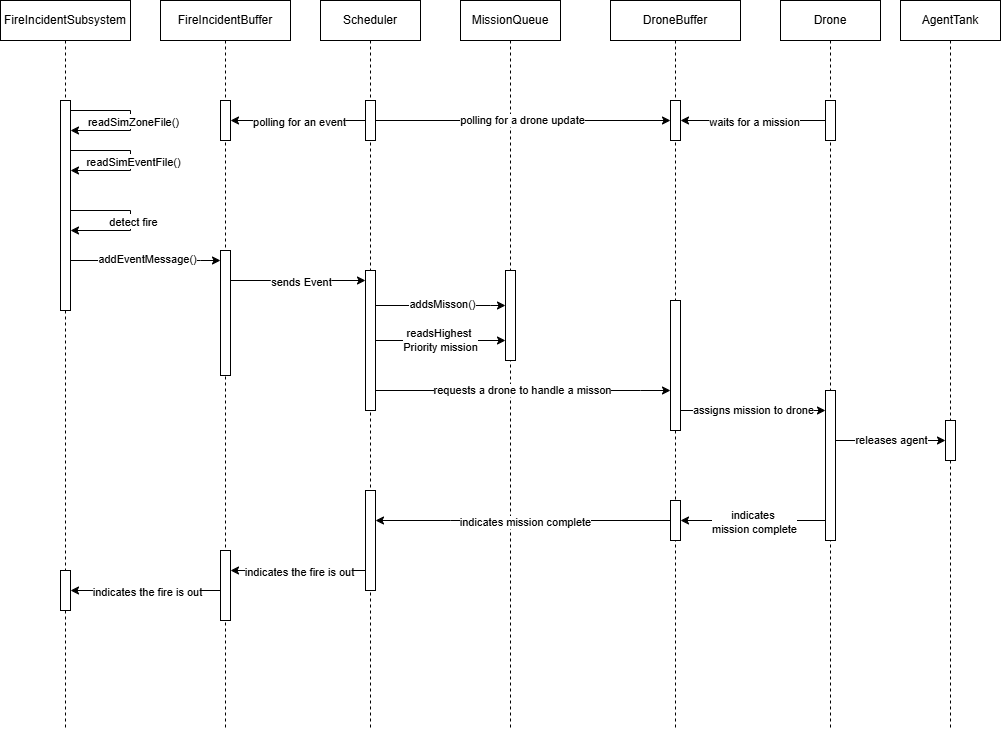

The diagram above was exported from draw.io. Its source (the exported page's mxGraphModel, read from the mxfile embedded in the PNG):
<mxGraphModel dx="1274" dy="708" grid="1" gridSize="10" guides="1" tooltips="1" connect="1" arrows="1" fold="1" page="1" pageScale="1" pageWidth="850" pageHeight="1100" math="0" shadow="0">
  <root>
    <mxCell id="0" />
    <mxCell id="1" parent="0" />
    <mxCell id="hUarjX9d6KRKcHiAGUZj-1" value="FireIncidentSubsystem" style="shape=umlLifeline;perimeter=lifelinePerimeter;whiteSpace=wrap;html=1;container=1;dropTarget=0;collapsible=0;recursiveResize=0;outlineConnect=0;portConstraint=eastwest;newEdgeStyle={&quot;curved&quot;:0,&quot;rounded&quot;:0};" vertex="1" parent="1">
      <mxGeometry x="70" y="120" width="130" height="730" as="geometry" />
    </mxCell>
    <mxCell id="hUarjX9d6KRKcHiAGUZj-2" value="" style="html=1;points=[[0,0,0,0,5],[0,1,0,0,-5],[1,0,0,0,5],[1,1,0,0,-5]];perimeter=orthogonalPerimeter;outlineConnect=0;targetShapes=umlLifeline;portConstraint=eastwest;newEdgeStyle={&quot;curved&quot;:0,&quot;rounded&quot;:0};" vertex="1" parent="hUarjX9d6KRKcHiAGUZj-1">
      <mxGeometry x="60" y="100" width="10" height="210" as="geometry" />
    </mxCell>
    <mxCell id="hUarjX9d6KRKcHiAGUZj-3" style="edgeStyle=orthogonalEdgeStyle;rounded=0;orthogonalLoop=1;jettySize=auto;html=1;curved=0;" edge="1" parent="hUarjX9d6KRKcHiAGUZj-1" source="hUarjX9d6KRKcHiAGUZj-2" target="hUarjX9d6KRKcHiAGUZj-2">
      <mxGeometry relative="1" as="geometry">
        <mxPoint x="80" y="230" as="sourcePoint" />
        <mxPoint x="275" y="280" as="targetPoint" />
        <Array as="points">
          <mxPoint x="130" y="210" />
          <mxPoint x="130" y="230" />
        </Array>
      </mxGeometry>
    </mxCell>
    <mxCell id="hUarjX9d6KRKcHiAGUZj-4" value="Text" style="edgeLabel;html=1;align=center;verticalAlign=middle;resizable=0;points=[];" vertex="1" connectable="0" parent="hUarjX9d6KRKcHiAGUZj-3">
      <mxGeometry x="-0.0084" y="1" relative="1" as="geometry">
        <mxPoint as="offset" />
      </mxGeometry>
    </mxCell>
    <mxCell id="hUarjX9d6KRKcHiAGUZj-5" value="detect fire" style="edgeLabel;html=1;align=center;verticalAlign=middle;resizable=0;points=[];" vertex="1" connectable="0" parent="hUarjX9d6KRKcHiAGUZj-3">
      <mxGeometry x="0.0118" y="2" relative="1" as="geometry">
        <mxPoint as="offset" />
      </mxGeometry>
    </mxCell>
    <mxCell id="hUarjX9d6KRKcHiAGUZj-6" style="edgeStyle=orthogonalEdgeStyle;rounded=0;orthogonalLoop=1;jettySize=auto;html=1;curved=0;" edge="1" parent="hUarjX9d6KRKcHiAGUZj-1" source="hUarjX9d6KRKcHiAGUZj-2" target="hUarjX9d6KRKcHiAGUZj-2">
      <mxGeometry relative="1" as="geometry">
        <mxPoint x="70" y="110" as="sourcePoint" />
        <mxPoint x="70" y="130" as="targetPoint" />
        <Array as="points">
          <mxPoint x="130" y="110" />
          <mxPoint x="130" y="130" />
        </Array>
      </mxGeometry>
    </mxCell>
    <mxCell id="hUarjX9d6KRKcHiAGUZj-7" value="Text" style="edgeLabel;html=1;align=center;verticalAlign=middle;resizable=0;points=[];" vertex="1" connectable="0" parent="hUarjX9d6KRKcHiAGUZj-6">
      <mxGeometry x="-0.0084" y="1" relative="1" as="geometry">
        <mxPoint as="offset" />
      </mxGeometry>
    </mxCell>
    <mxCell id="hUarjX9d6KRKcHiAGUZj-8" value="readSimZoneFile()" style="edgeLabel;html=1;align=center;verticalAlign=middle;resizable=0;points=[];" vertex="1" connectable="0" parent="hUarjX9d6KRKcHiAGUZj-6">
      <mxGeometry x="0.0118" y="2" relative="1" as="geometry">
        <mxPoint as="offset" />
      </mxGeometry>
    </mxCell>
    <mxCell id="hUarjX9d6KRKcHiAGUZj-9" style="edgeStyle=orthogonalEdgeStyle;rounded=0;orthogonalLoop=1;jettySize=auto;html=1;curved=0;" edge="1" parent="hUarjX9d6KRKcHiAGUZj-1" source="hUarjX9d6KRKcHiAGUZj-2" target="hUarjX9d6KRKcHiAGUZj-2">
      <mxGeometry relative="1" as="geometry">
        <mxPoint x="70" y="150" as="sourcePoint" />
        <mxPoint x="70" y="170" as="targetPoint" />
        <Array as="points">
          <mxPoint x="130" y="150" />
          <mxPoint x="130" y="170" />
        </Array>
      </mxGeometry>
    </mxCell>
    <mxCell id="hUarjX9d6KRKcHiAGUZj-10" value="Text" style="edgeLabel;html=1;align=center;verticalAlign=middle;resizable=0;points=[];" vertex="1" connectable="0" parent="hUarjX9d6KRKcHiAGUZj-9">
      <mxGeometry x="-0.0084" y="1" relative="1" as="geometry">
        <mxPoint as="offset" />
      </mxGeometry>
    </mxCell>
    <mxCell id="hUarjX9d6KRKcHiAGUZj-11" value="readSimEventFile()" style="edgeLabel;html=1;align=center;verticalAlign=middle;resizable=0;points=[];" vertex="1" connectable="0" parent="hUarjX9d6KRKcHiAGUZj-9">
      <mxGeometry x="0.0118" y="2" relative="1" as="geometry">
        <mxPoint as="offset" />
      </mxGeometry>
    </mxCell>
    <mxCell id="hUarjX9d6KRKcHiAGUZj-12" value="Scheduler" style="shape=umlLifeline;perimeter=lifelinePerimeter;whiteSpace=wrap;html=1;container=1;dropTarget=0;collapsible=0;recursiveResize=0;outlineConnect=0;portConstraint=eastwest;newEdgeStyle={&quot;curved&quot;:0,&quot;rounded&quot;:0};" vertex="1" parent="1">
      <mxGeometry x="390" y="120" width="100" height="730" as="geometry" />
    </mxCell>
    <mxCell id="hUarjX9d6KRKcHiAGUZj-13" value="" style="html=1;points=[[0,0,0,0,5],[0,1,0,0,-5],[1,0,0,0,5],[1,1,0,0,-5]];perimeter=orthogonalPerimeter;outlineConnect=0;targetShapes=umlLifeline;portConstraint=eastwest;newEdgeStyle={&quot;curved&quot;:0,&quot;rounded&quot;:0};" vertex="1" parent="hUarjX9d6KRKcHiAGUZj-12">
      <mxGeometry x="45" y="270" width="10" height="140" as="geometry" />
    </mxCell>
    <mxCell id="hUarjX9d6KRKcHiAGUZj-14" value="" style="html=1;points=[[0,0,0,0,5],[0,1,0,0,-5],[1,0,0,0,5],[1,1,0,0,-5]];perimeter=orthogonalPerimeter;outlineConnect=0;targetShapes=umlLifeline;portConstraint=eastwest;newEdgeStyle={&quot;curved&quot;:0,&quot;rounded&quot;:0};" vertex="1" parent="hUarjX9d6KRKcHiAGUZj-12">
      <mxGeometry x="45" y="490" width="10" height="100" as="geometry" />
    </mxCell>
    <mxCell id="hUarjX9d6KRKcHiAGUZj-15" value="" style="html=1;points=[[0,0,0,0,5],[0,1,0,0,-5],[1,0,0,0,5],[1,1,0,0,-5]];perimeter=orthogonalPerimeter;outlineConnect=0;targetShapes=umlLifeline;portConstraint=eastwest;newEdgeStyle={&quot;curved&quot;:0,&quot;rounded&quot;:0};" vertex="1" parent="hUarjX9d6KRKcHiAGUZj-12">
      <mxGeometry x="45" y="100" width="10" height="40" as="geometry" />
    </mxCell>
    <mxCell id="hUarjX9d6KRKcHiAGUZj-16" value="MissionQueue" style="shape=umlLifeline;perimeter=lifelinePerimeter;whiteSpace=wrap;html=1;container=1;dropTarget=0;collapsible=0;recursiveResize=0;outlineConnect=0;portConstraint=eastwest;newEdgeStyle={&quot;curved&quot;:0,&quot;rounded&quot;:0};" vertex="1" parent="1">
      <mxGeometry x="530" y="120" width="100" height="730" as="geometry" />
    </mxCell>
    <mxCell id="hUarjX9d6KRKcHiAGUZj-17" value="" style="html=1;points=[[0,0,0,0,5],[0,1,0,0,-5],[1,0,0,0,5],[1,1,0,0,-5]];perimeter=orthogonalPerimeter;outlineConnect=0;targetShapes=umlLifeline;portConstraint=eastwest;newEdgeStyle={&quot;curved&quot;:0,&quot;rounded&quot;:0};" vertex="1" parent="hUarjX9d6KRKcHiAGUZj-16">
      <mxGeometry x="45" y="270" width="10" height="90" as="geometry" />
    </mxCell>
    <mxCell id="hUarjX9d6KRKcHiAGUZj-18" value="Drone" style="shape=umlLifeline;perimeter=lifelinePerimeter;whiteSpace=wrap;html=1;container=1;dropTarget=0;collapsible=0;recursiveResize=0;outlineConnect=0;portConstraint=eastwest;newEdgeStyle={&quot;curved&quot;:0,&quot;rounded&quot;:0};" vertex="1" parent="1">
      <mxGeometry x="850" y="120" width="100" height="730" as="geometry" />
    </mxCell>
    <mxCell id="hUarjX9d6KRKcHiAGUZj-19" value="" style="html=1;points=[[0,0,0,0,5],[0,1,0,0,-5],[1,0,0,0,5],[1,1,0,0,-5]];perimeter=orthogonalPerimeter;outlineConnect=0;targetShapes=umlLifeline;portConstraint=eastwest;newEdgeStyle={&quot;curved&quot;:0,&quot;rounded&quot;:0};" vertex="1" parent="hUarjX9d6KRKcHiAGUZj-18">
      <mxGeometry x="45" y="390" width="10" height="150" as="geometry" />
    </mxCell>
    <mxCell id="hUarjX9d6KRKcHiAGUZj-20" value="" style="html=1;points=[[0,0,0,0,5],[0,1,0,0,-5],[1,0,0,0,5],[1,1,0,0,-5]];perimeter=orthogonalPerimeter;outlineConnect=0;targetShapes=umlLifeline;portConstraint=eastwest;newEdgeStyle={&quot;curved&quot;:0,&quot;rounded&quot;:0};" vertex="1" parent="hUarjX9d6KRKcHiAGUZj-18">
      <mxGeometry x="45" y="100" width="10" height="40" as="geometry" />
    </mxCell>
    <mxCell id="hUarjX9d6KRKcHiAGUZj-21" value="DroneBuffer" style="shape=umlLifeline;perimeter=lifelinePerimeter;whiteSpace=wrap;html=1;container=1;dropTarget=0;collapsible=0;recursiveResize=0;outlineConnect=0;portConstraint=eastwest;newEdgeStyle={&quot;curved&quot;:0,&quot;rounded&quot;:0};" vertex="1" parent="1">
      <mxGeometry x="680" y="120" width="130" height="730" as="geometry" />
    </mxCell>
    <mxCell id="hUarjX9d6KRKcHiAGUZj-22" value="" style="html=1;points=[[0,0,0,0,5],[0,1,0,0,-5],[1,0,0,0,5],[1,1,0,0,-5]];perimeter=orthogonalPerimeter;outlineConnect=0;targetShapes=umlLifeline;portConstraint=eastwest;newEdgeStyle={&quot;curved&quot;:0,&quot;rounded&quot;:0};" vertex="1" parent="hUarjX9d6KRKcHiAGUZj-21">
      <mxGeometry x="60" y="300" width="10" height="130" as="geometry" />
    </mxCell>
    <mxCell id="hUarjX9d6KRKcHiAGUZj-23" value="" style="html=1;points=[[0,0,0,0,5],[0,1,0,0,-5],[1,0,0,0,5],[1,1,0,0,-5]];perimeter=orthogonalPerimeter;outlineConnect=0;targetShapes=umlLifeline;portConstraint=eastwest;newEdgeStyle={&quot;curved&quot;:0,&quot;rounded&quot;:0};" vertex="1" parent="hUarjX9d6KRKcHiAGUZj-21">
      <mxGeometry x="60" y="100" width="10" height="40" as="geometry" />
    </mxCell>
    <mxCell id="hUarjX9d6KRKcHiAGUZj-24" value="" style="html=1;points=[[0,0,0,0,5],[0,1,0,0,-5],[1,0,0,0,5],[1,1,0,0,-5]];perimeter=orthogonalPerimeter;outlineConnect=0;targetShapes=umlLifeline;portConstraint=eastwest;newEdgeStyle={&quot;curved&quot;:0,&quot;rounded&quot;:0};" vertex="1" parent="hUarjX9d6KRKcHiAGUZj-21">
      <mxGeometry x="60" y="500" width="10" height="40" as="geometry" />
    </mxCell>
    <mxCell id="hUarjX9d6KRKcHiAGUZj-25" value="AgentTank" style="shape=umlLifeline;perimeter=lifelinePerimeter;whiteSpace=wrap;html=1;container=1;dropTarget=0;collapsible=0;recursiveResize=0;outlineConnect=0;portConstraint=eastwest;newEdgeStyle={&quot;curved&quot;:0,&quot;rounded&quot;:0};" vertex="1" parent="1">
      <mxGeometry x="970" y="120" width="100" height="730" as="geometry" />
    </mxCell>
    <mxCell id="hUarjX9d6KRKcHiAGUZj-26" value="" style="html=1;points=[[0,0,0,0,5],[0,1,0,0,-5],[1,0,0,0,5],[1,1,0,0,-5]];perimeter=orthogonalPerimeter;outlineConnect=0;targetShapes=umlLifeline;portConstraint=eastwest;newEdgeStyle={&quot;curved&quot;:0,&quot;rounded&quot;:0};" vertex="1" parent="hUarjX9d6KRKcHiAGUZj-25">
      <mxGeometry x="45" y="420" width="10" height="40" as="geometry" />
    </mxCell>
    <mxCell id="hUarjX9d6KRKcHiAGUZj-27" style="edgeStyle=orthogonalEdgeStyle;rounded=0;orthogonalLoop=1;jettySize=auto;html=1;curved=0;" edge="1" parent="1" source="hUarjX9d6KRKcHiAGUZj-2" target="hUarjX9d6KRKcHiAGUZj-47">
      <mxGeometry relative="1" as="geometry">
        <mxPoint x="180" y="340" as="sourcePoint" />
        <mxPoint x="250" y="400" as="targetPoint" />
        <Array as="points">
          <mxPoint x="270" y="380" />
          <mxPoint x="270" y="380" />
        </Array>
      </mxGeometry>
    </mxCell>
    <mxCell id="hUarjX9d6KRKcHiAGUZj-28" value="addEventMessage()" style="edgeLabel;html=1;align=center;verticalAlign=middle;resizable=0;points=[];" vertex="1" connectable="0" parent="hUarjX9d6KRKcHiAGUZj-27">
      <mxGeometry x="0.0118" y="2" relative="1" as="geometry">
        <mxPoint as="offset" />
      </mxGeometry>
    </mxCell>
    <mxCell id="hUarjX9d6KRKcHiAGUZj-29" style="edgeStyle=orthogonalEdgeStyle;rounded=0;orthogonalLoop=1;jettySize=auto;html=1;curved=0;" edge="1" parent="1" source="hUarjX9d6KRKcHiAGUZj-13" target="hUarjX9d6KRKcHiAGUZj-17">
      <mxGeometry relative="1" as="geometry">
        <mxPoint x="360" y="400" as="sourcePoint" />
        <mxPoint x="450" y="410" as="targetPoint" />
        <Array as="points">
          <mxPoint x="560" y="425" />
          <mxPoint x="560" y="425" />
        </Array>
      </mxGeometry>
    </mxCell>
    <mxCell id="hUarjX9d6KRKcHiAGUZj-30" value="Text" style="edgeLabel;html=1;align=center;verticalAlign=middle;resizable=0;points=[];" vertex="1" connectable="0" parent="hUarjX9d6KRKcHiAGUZj-29">
      <mxGeometry x="-0.0084" y="1" relative="1" as="geometry">
        <mxPoint as="offset" />
      </mxGeometry>
    </mxCell>
    <mxCell id="hUarjX9d6KRKcHiAGUZj-31" value="addsMisson()" style="edgeLabel;html=1;align=center;verticalAlign=middle;resizable=0;points=[];" vertex="1" connectable="0" parent="hUarjX9d6KRKcHiAGUZj-29">
      <mxGeometry x="0.0118" y="2" relative="1" as="geometry">
        <mxPoint as="offset" />
      </mxGeometry>
    </mxCell>
    <mxCell id="hUarjX9d6KRKcHiAGUZj-32" style="edgeStyle=orthogonalEdgeStyle;rounded=0;orthogonalLoop=1;jettySize=auto;html=1;curved=0;" edge="1" parent="1" source="hUarjX9d6KRKcHiAGUZj-13" target="hUarjX9d6KRKcHiAGUZj-17">
      <mxGeometry relative="1" as="geometry">
        <mxPoint x="520" y="430" as="sourcePoint" />
        <mxPoint x="670" y="430" as="targetPoint" />
        <Array as="points">
          <mxPoint x="510" y="460" />
          <mxPoint x="510" y="460" />
        </Array>
      </mxGeometry>
    </mxCell>
    <mxCell id="hUarjX9d6KRKcHiAGUZj-33" value="readsHighest&amp;nbsp;&lt;div&gt;Priority mission&lt;/div&gt;" style="edgeLabel;html=1;align=center;verticalAlign=middle;resizable=0;points=[];" vertex="1" connectable="0" parent="hUarjX9d6KRKcHiAGUZj-32">
      <mxGeometry x="-0.0084" y="1" relative="1" as="geometry">
        <mxPoint as="offset" />
      </mxGeometry>
    </mxCell>
    <mxCell id="hUarjX9d6KRKcHiAGUZj-34" style="edgeStyle=orthogonalEdgeStyle;rounded=0;orthogonalLoop=1;jettySize=auto;html=1;curved=0;" edge="1" parent="1" source="hUarjX9d6KRKcHiAGUZj-13" target="hUarjX9d6KRKcHiAGUZj-22">
      <mxGeometry relative="1" as="geometry">
        <mxPoint x="365" y="450" as="sourcePoint" />
        <mxPoint x="515" y="450" as="targetPoint" />
        <Array as="points">
          <mxPoint x="710" y="510" />
          <mxPoint x="710" y="510" />
        </Array>
      </mxGeometry>
    </mxCell>
    <mxCell id="hUarjX9d6KRKcHiAGUZj-35" value="requests a drone to handle a misson" style="edgeLabel;html=1;align=center;verticalAlign=middle;resizable=0;points=[];" vertex="1" connectable="0" parent="hUarjX9d6KRKcHiAGUZj-34">
      <mxGeometry x="-0.0084" y="1" relative="1" as="geometry">
        <mxPoint as="offset" />
      </mxGeometry>
    </mxCell>
    <mxCell id="hUarjX9d6KRKcHiAGUZj-36" style="edgeStyle=orthogonalEdgeStyle;rounded=0;orthogonalLoop=1;jettySize=auto;html=1;curved=0;" edge="1" parent="1" source="hUarjX9d6KRKcHiAGUZj-20" target="hUarjX9d6KRKcHiAGUZj-23">
      <mxGeometry relative="1" as="geometry">
        <mxPoint x="513.5" y="592" as="sourcePoint" />
        <mxPoint x="849.5" y="590" as="targetPoint" />
        <Array as="points">
          <mxPoint x="840" y="240" />
          <mxPoint x="840" y="240" />
        </Array>
      </mxGeometry>
    </mxCell>
    <mxCell id="hUarjX9d6KRKcHiAGUZj-37" value="waits&amp;nbsp;&lt;span style=&quot;background-color: light-dark(#ffffff, var(--ge-dark-color, #121212)); color: light-dark(rgb(0, 0, 0), rgb(255, 255, 255));&quot;&gt;for a mission&lt;/span&gt;" style="edgeLabel;html=1;align=center;verticalAlign=middle;resizable=0;points=[];" vertex="1" connectable="0" parent="hUarjX9d6KRKcHiAGUZj-36">
      <mxGeometry x="-0.0084" y="1" relative="1" as="geometry">
        <mxPoint as="offset" />
      </mxGeometry>
    </mxCell>
    <mxCell id="hUarjX9d6KRKcHiAGUZj-38" style="edgeStyle=orthogonalEdgeStyle;rounded=0;orthogonalLoop=1;jettySize=auto;html=1;curved=0;" edge="1" parent="1" source="hUarjX9d6KRKcHiAGUZj-22" target="hUarjX9d6KRKcHiAGUZj-19">
      <mxGeometry relative="1" as="geometry">
        <mxPoint x="700" y="510" as="sourcePoint" />
        <mxPoint x="1036" y="510" as="targetPoint" />
        <Array as="points">
          <mxPoint x="820" y="530" />
          <mxPoint x="820" y="530" />
        </Array>
      </mxGeometry>
    </mxCell>
    <mxCell id="hUarjX9d6KRKcHiAGUZj-39" value="assigns mission to drone" style="edgeLabel;html=1;align=center;verticalAlign=middle;resizable=0;points=[];" vertex="1" connectable="0" parent="hUarjX9d6KRKcHiAGUZj-38">
      <mxGeometry x="-0.0084" y="1" relative="1" as="geometry">
        <mxPoint as="offset" />
      </mxGeometry>
    </mxCell>
    <mxCell id="hUarjX9d6KRKcHiAGUZj-40" style="edgeStyle=orthogonalEdgeStyle;rounded=0;orthogonalLoop=1;jettySize=auto;html=1;curved=0;" edge="1" parent="1" source="hUarjX9d6KRKcHiAGUZj-19" target="hUarjX9d6KRKcHiAGUZj-24">
      <mxGeometry relative="1" as="geometry">
        <mxPoint x="875" y="590" as="sourcePoint" />
        <mxPoint x="450" y="610" as="targetPoint" />
        <Array as="points">
          <mxPoint x="850" y="640" />
          <mxPoint x="850" y="640" />
        </Array>
      </mxGeometry>
    </mxCell>
    <mxCell id="hUarjX9d6KRKcHiAGUZj-41" value="indicates&amp;nbsp;&lt;div&gt;mission complete&lt;/div&gt;" style="edgeLabel;html=1;align=center;verticalAlign=middle;resizable=0;points=[];" vertex="1" connectable="0" parent="hUarjX9d6KRKcHiAGUZj-40">
      <mxGeometry x="-0.0084" y="1" relative="1" as="geometry">
        <mxPoint as="offset" />
      </mxGeometry>
    </mxCell>
    <mxCell id="hUarjX9d6KRKcHiAGUZj-42" style="edgeStyle=orthogonalEdgeStyle;rounded=0;orthogonalLoop=1;jettySize=auto;html=1;curved=0;" edge="1" parent="1" source="hUarjX9d6KRKcHiAGUZj-14" target="hUarjX9d6KRKcHiAGUZj-48">
      <mxGeometry relative="1" as="geometry">
        <mxPoint x="345" y="620" as="sourcePoint" />
        <mxPoint x="190" y="630" as="targetPoint" />
        <Array as="points">
          <mxPoint x="410" y="690" />
          <mxPoint x="410" y="690" />
        </Array>
      </mxGeometry>
    </mxCell>
    <mxCell id="hUarjX9d6KRKcHiAGUZj-43" value="indicates the fire is out" style="edgeLabel;html=1;align=center;verticalAlign=middle;resizable=0;points=[];" vertex="1" connectable="0" parent="hUarjX9d6KRKcHiAGUZj-42">
      <mxGeometry x="-0.0084" y="1" relative="1" as="geometry">
        <mxPoint as="offset" />
      </mxGeometry>
    </mxCell>
    <mxCell id="hUarjX9d6KRKcHiAGUZj-44" style="edgeStyle=orthogonalEdgeStyle;rounded=0;orthogonalLoop=1;jettySize=auto;html=1;curved=0;" edge="1" parent="1" source="hUarjX9d6KRKcHiAGUZj-19" target="hUarjX9d6KRKcHiAGUZj-26">
      <mxGeometry relative="1" as="geometry">
        <mxPoint x="885" y="544.5" as="sourcePoint" />
        <mxPoint x="1020" y="540" as="targetPoint" />
        <Array as="points">
          <mxPoint x="960" y="560" />
          <mxPoint x="960" y="560" />
        </Array>
      </mxGeometry>
    </mxCell>
    <mxCell id="hUarjX9d6KRKcHiAGUZj-45" value="releases agent" style="edgeLabel;html=1;align=center;verticalAlign=middle;resizable=0;points=[];" vertex="1" connectable="0" parent="hUarjX9d6KRKcHiAGUZj-44">
      <mxGeometry x="-0.0084" y="1" relative="1" as="geometry">
        <mxPoint as="offset" />
      </mxGeometry>
    </mxCell>
    <mxCell id="hUarjX9d6KRKcHiAGUZj-46" value="FireIncidentBuffer" style="shape=umlLifeline;perimeter=lifelinePerimeter;whiteSpace=wrap;html=1;container=1;dropTarget=0;collapsible=0;recursiveResize=0;outlineConnect=0;portConstraint=eastwest;newEdgeStyle={&quot;curved&quot;:0,&quot;rounded&quot;:0};" vertex="1" parent="1">
      <mxGeometry x="230" y="120" width="130" height="730" as="geometry" />
    </mxCell>
    <mxCell id="hUarjX9d6KRKcHiAGUZj-47" value="" style="html=1;points=[[0,0,0,0,5],[0,1,0,0,-5],[1,0,0,0,5],[1,1,0,0,-5]];perimeter=orthogonalPerimeter;outlineConnect=0;targetShapes=umlLifeline;portConstraint=eastwest;newEdgeStyle={&quot;curved&quot;:0,&quot;rounded&quot;:0};" vertex="1" parent="hUarjX9d6KRKcHiAGUZj-46">
      <mxGeometry x="60" y="250" width="10" height="125" as="geometry" />
    </mxCell>
    <mxCell id="hUarjX9d6KRKcHiAGUZj-48" value="" style="html=1;points=[[0,0,0,0,5],[0,1,0,0,-5],[1,0,0,0,5],[1,1,0,0,-5]];perimeter=orthogonalPerimeter;outlineConnect=0;targetShapes=umlLifeline;portConstraint=eastwest;newEdgeStyle={&quot;curved&quot;:0,&quot;rounded&quot;:0};" vertex="1" parent="hUarjX9d6KRKcHiAGUZj-46">
      <mxGeometry x="60" y="550" width="10" height="70" as="geometry" />
    </mxCell>
    <mxCell id="hUarjX9d6KRKcHiAGUZj-49" value="" style="html=1;points=[[0,0,0,0,5],[0,1,0,0,-5],[1,0,0,0,5],[1,1,0,0,-5]];perimeter=orthogonalPerimeter;outlineConnect=0;targetShapes=umlLifeline;portConstraint=eastwest;newEdgeStyle={&quot;curved&quot;:0,&quot;rounded&quot;:0};" vertex="1" parent="hUarjX9d6KRKcHiAGUZj-46">
      <mxGeometry x="-100" y="570" width="10" height="40" as="geometry" />
    </mxCell>
    <mxCell id="hUarjX9d6KRKcHiAGUZj-50" style="edgeStyle=orthogonalEdgeStyle;rounded=0;orthogonalLoop=1;jettySize=auto;html=1;curved=0;" edge="1" parent="hUarjX9d6KRKcHiAGUZj-46" source="hUarjX9d6KRKcHiAGUZj-48" target="hUarjX9d6KRKcHiAGUZj-49">
      <mxGeometry relative="1" as="geometry">
        <mxPoint x="215" y="580" as="sourcePoint" />
        <mxPoint x="80" y="580" as="targetPoint" />
        <Array as="points">
          <mxPoint x="-60" y="590" />
          <mxPoint x="-60" y="590" />
        </Array>
      </mxGeometry>
    </mxCell>
    <mxCell id="hUarjX9d6KRKcHiAGUZj-51" value="indicates the fire is out" style="edgeLabel;html=1;align=center;verticalAlign=middle;resizable=0;points=[];" vertex="1" connectable="0" parent="hUarjX9d6KRKcHiAGUZj-50">
      <mxGeometry x="-0.0084" y="1" relative="1" as="geometry">
        <mxPoint as="offset" />
      </mxGeometry>
    </mxCell>
    <mxCell id="hUarjX9d6KRKcHiAGUZj-52" value="" style="html=1;points=[[0,0,0,0,5],[0,1,0,0,-5],[1,0,0,0,5],[1,1,0,0,-5]];perimeter=orthogonalPerimeter;outlineConnect=0;targetShapes=umlLifeline;portConstraint=eastwest;newEdgeStyle={&quot;curved&quot;:0,&quot;rounded&quot;:0};" vertex="1" parent="hUarjX9d6KRKcHiAGUZj-46">
      <mxGeometry x="60" y="100" width="10" height="40" as="geometry" />
    </mxCell>
    <mxCell id="hUarjX9d6KRKcHiAGUZj-53" style="edgeStyle=orthogonalEdgeStyle;rounded=0;orthogonalLoop=1;jettySize=auto;html=1;curved=0;" edge="1" parent="1" source="hUarjX9d6KRKcHiAGUZj-15" target="hUarjX9d6KRKcHiAGUZj-52">
      <mxGeometry relative="1" as="geometry">
        <mxPoint x="425" y="410" as="sourcePoint" />
        <mxPoint x="280" y="410" as="targetPoint" />
        <Array as="points" />
      </mxGeometry>
    </mxCell>
    <mxCell id="hUarjX9d6KRKcHiAGUZj-54" value="polling for an event" style="edgeLabel;html=1;align=center;verticalAlign=middle;resizable=0;points=[];" vertex="1" connectable="0" parent="hUarjX9d6KRKcHiAGUZj-53">
      <mxGeometry x="-0.0084" y="1" relative="1" as="geometry">
        <mxPoint as="offset" />
      </mxGeometry>
    </mxCell>
    <mxCell id="hUarjX9d6KRKcHiAGUZj-55" style="edgeStyle=orthogonalEdgeStyle;rounded=0;orthogonalLoop=1;jettySize=auto;html=1;curved=0;" edge="1" parent="1" source="hUarjX9d6KRKcHiAGUZj-15" target="hUarjX9d6KRKcHiAGUZj-23">
      <mxGeometry relative="1" as="geometry">
        <mxPoint x="460" y="350" as="sourcePoint" />
        <mxPoint x="590" y="350" as="targetPoint" />
        <Array as="points">
          <mxPoint x="560" y="240" />
          <mxPoint x="560" y="240" />
        </Array>
      </mxGeometry>
    </mxCell>
    <mxCell id="hUarjX9d6KRKcHiAGUZj-56" value="&lt;div&gt;polling for a drone update&lt;/div&gt;" style="edgeLabel;html=1;align=center;verticalAlign=middle;resizable=0;points=[];" vertex="1" connectable="0" parent="hUarjX9d6KRKcHiAGUZj-55">
      <mxGeometry x="-0.0084" y="1" relative="1" as="geometry">
        <mxPoint as="offset" />
      </mxGeometry>
    </mxCell>
    <mxCell id="hUarjX9d6KRKcHiAGUZj-57" style="edgeStyle=orthogonalEdgeStyle;rounded=0;orthogonalLoop=1;jettySize=auto;html=1;curved=0;" edge="1" parent="1" source="hUarjX9d6KRKcHiAGUZj-47" target="hUarjX9d6KRKcHiAGUZj-13">
      <mxGeometry relative="1" as="geometry">
        <mxPoint x="455" y="435" as="sourcePoint" />
        <mxPoint x="585" y="435" as="targetPoint" />
        <Array as="points">
          <mxPoint x="340" y="400" />
          <mxPoint x="340" y="400" />
        </Array>
      </mxGeometry>
    </mxCell>
    <mxCell id="hUarjX9d6KRKcHiAGUZj-58" value="sends Event" style="edgeLabel;html=1;align=center;verticalAlign=middle;resizable=0;points=[];" vertex="1" connectable="0" parent="hUarjX9d6KRKcHiAGUZj-57">
      <mxGeometry x="0.0328" y="-1" relative="1" as="geometry">
        <mxPoint as="offset" />
      </mxGeometry>
    </mxCell>
    <mxCell id="hUarjX9d6KRKcHiAGUZj-59" style="edgeStyle=orthogonalEdgeStyle;rounded=0;orthogonalLoop=1;jettySize=auto;html=1;curved=0;" edge="1" parent="1" source="hUarjX9d6KRKcHiAGUZj-24" target="hUarjX9d6KRKcHiAGUZj-14">
      <mxGeometry relative="1" as="geometry">
        <mxPoint x="665" y="640" as="sourcePoint" />
        <mxPoint x="520" y="640" as="targetPoint" />
        <Array as="points">
          <mxPoint x="520" y="640" />
          <mxPoint x="520" y="640" />
        </Array>
      </mxGeometry>
    </mxCell>
    <mxCell id="hUarjX9d6KRKcHiAGUZj-60" value="indicates&amp;nbsp;&lt;span style=&quot;background-color: light-dark(#ffffff, var(--ge-dark-color, #121212)); color: light-dark(rgb(0, 0, 0), rgb(255, 255, 255));&quot;&gt;mission complete&lt;/span&gt;" style="edgeLabel;html=1;align=center;verticalAlign=middle;resizable=0;points=[];" vertex="1" connectable="0" parent="hUarjX9d6KRKcHiAGUZj-59">
      <mxGeometry x="-0.0084" y="1" relative="1" as="geometry">
        <mxPoint as="offset" />
      </mxGeometry>
    </mxCell>
  </root>
</mxGraphModel>